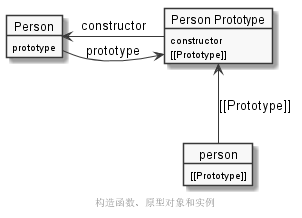

The diagram above was rendered by PlantUML. Its source (embedded in the PNG):
@startuml
skinparam monochrome true 

object Person{
    prototype
}
object "Person Prototype" as Person_Prototype{
    constructor
     [[Prototype~]]
}
object person{
     [[Prototype~]]
}

Person -> Person_Prototype : prototype
Person <- Person_Prototype : constructor
person -up-> Person_Prototype : [[Prototype~]]

center footer 构造函数、原型对象和实例
@enduml